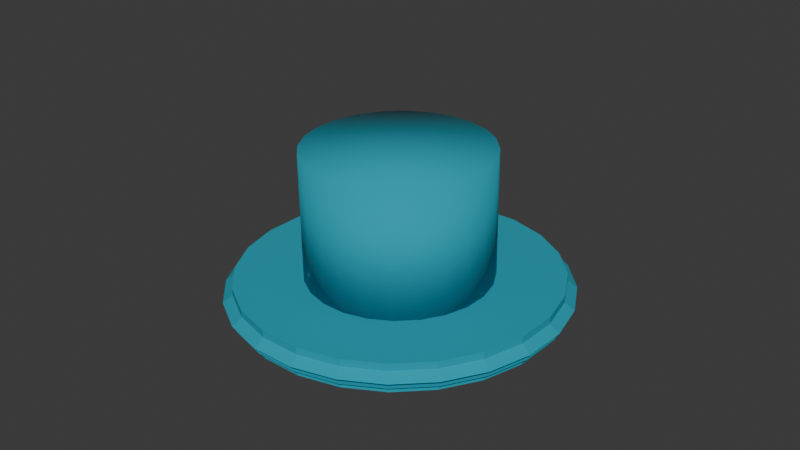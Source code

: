 # Source: itemhat.blend  (saved by Blender 4.1.24; exported with 4.5.12 LTS)
import bpy
from mathutils import Matrix  # noqa: F401  (used for matrix-valued properties, if any)

bpy.ops.wm.read_factory_settings(use_empty=True)
scene = bpy.context.scene
scene.name = 'Scene'

# ---- collections
col_tod = bpy.data.collections.new('Tod'); scene.collection.children.link(col_tod)
col_hat = bpy.data.collections.new('Hat'); col_tod.children.link(col_hat)

# ---- materials (node trees are filled in below, after node groups)
mat_material_013 = bpy.data.materials.new('Material.013')
mat_material_013.use_transparent_shadow = False

# ---- material node trees
mat_material_013.use_nodes = True; mat_material_013.node_tree.nodes.clear()
_N = mat_material_013.node_tree.nodes; _L = mat_material_013.node_tree.links
n0 = _N.new('ShaderNodeBsdfPrincipled'); n0.name = 'Principled BSDF'; n0.location = (10, 300)
n0.inputs[0].default_value = (0.0, 0.3473, 0.46, 1.0)
n0.inputs[2].default_value = 1.0
n1 = _N.new('ShaderNodeOutputMaterial'); n1.name = 'Material Output'; n1.location = (300, 300)
_L.new(n0.outputs[0], n1.inputs[0])
n1.is_active_output = True

# ---- world
world_world = bpy.data.worlds.new('World'); scene.world = world_world
world_world.use_nodes = True; world_world.node_tree.nodes.clear()
_N = world_world.node_tree.nodes; _L = world_world.node_tree.links
n0 = _N.new('ShaderNodeOutputWorld'); n0.name = 'World Output'; n0.location = (300, 300)
n1 = _N.new('ShaderNodeBackground'); n1.name = 'Background'; n1.location = (10, 300)
n1.inputs[0].default_value = (0.05088, 0.05088, 0.05088, 1.0)
_L.new(n1.outputs[0], n0.inputs[0])
n0.is_active_output = True
world_world.color = (0.05088, 0.05088, 0.05088)
world_world.use_sun_shadow = False
world_world.sun_shadow_jitter_overblur = 0.0

# ---- meshes
me_circle_004 = bpy.data.meshes.new('Circle.004')
me_circle_004.from_pydata([(-0.2009, 0.9786, 0.6142), (-0.5888, 0.9276, 0.6142), (-0.9503, 0.7778, 0.6142), (-1.261, 0.5397, 0.6142), (-1.499, 0.2293, 0.6142), (-1.649, -0.1322, 0.6142), (-1.7, -0.5201, 0.6142), (-1.649, -0.9079, 0.6142), (-1.499, -1.269, 0.6142), (-1.261, -1.58, 0.6142), (-0.9503, -1.818, 0.6142), (-0.5888, -1.968, 0.6142), (-0.2009, -2.019, 0.6142), (0.187, -1.968, 0.6142), (0.5484, -1.818, 0.6142), (0.8588, -1.58, 0.6142), (1.097, -1.269, 0.6142), (1.247, -0.9079, 0.6142), (1.298, -0.5201, 0.6142), (1.247, -0.1322, 0.6142), (1.097, 0.2293, 0.6142), (0.8588, 0.5397, 0.6142), (0.5484, 0.7778, 0.6142), (0.187, 0.9276, 0.6142), (-0.2009, 0.9786, 0.8826), (-0.5888, 0.9276, 0.8826), (-0.9503, 0.7778, 0.8826), (-1.261, 0.5397, 0.8826), (-1.499, 0.2293, 0.8826), (-1.649, -0.1322, 0.8826), (-1.7, -0.5201, 0.8826), (-1.649, -0.9079, 0.8826), (-1.499, -1.269, 0.8826), (-1.261, -1.58, 0.8826), (-0.9503, -1.818, 0.8826), (-0.5888, -1.968, 0.8826), (-0.2009, -2.019, 0.8826), (0.187, -1.968, 0.8826), (0.5484, -1.818, 0.8826), (0.8588, -1.58, 0.8826), (1.097, -1.269, 0.8826), (1.247, -0.9079, 0.8826), (1.298, -0.5201, 0.8826), (1.247, -0.1322, 0.8826), (1.097, 0.2293, 0.8826), (0.8588, 0.5397, 0.8826), (0.5484, 0.7778, 0.8826), (0.187, 0.9276, 0.8826), (-1.577, -1.315, 0.7484), (-1.736, -0.9313, 0.7484), (0.2104, 1.015, 0.7484), (0.5936, 0.8562, 0.7484), (-0.6122, 1.015, 0.7484), (-0.2009, 1.069, 0.7484), (1.175, -1.315, 0.7484), (0.9227, -1.644, 0.7484), (-1.325, -1.644, 0.7484), (-0.9955, 0.8562, 0.7484), (1.334, -0.9313, 0.7484), (-0.9955, -1.896, 0.7484), (-1.325, 0.6036, 0.7484), (1.388, -0.5201, 0.7484), (-0.6122, -2.055, 0.7484), (-1.577, 0.2745, 0.7484), (1.334, -0.1088, 0.7484), (-0.2009, -2.109, 0.7484), (-1.736, -0.1088, 0.7484), (1.175, 0.2745, 0.7484), (0.2104, -2.055, 0.7484), (-1.79, -0.5201, 0.7484), (0.9227, 0.6036, 0.7484), (0.5936, -1.896, 0.7484), (-1.649, -0.9079, 0.6813), (0.5484, 0.7778, 0.6813), (-0.2009, 0.9786, 0.6813), (0.8588, -1.58, 0.6813), (-1.499, -1.269, 0.6813), (0.187, 0.9276, 0.6813), (-0.5888, 0.9276, 0.6813), (1.097, -1.269, 0.6813), (-1.261, -1.58, 0.6813), (-0.9503, 0.7778, 0.6813), (1.247, -0.9079, 0.6813), (-0.9503, -1.818, 0.6813), (-1.261, 0.5397, 0.6813), (1.298, -0.5201, 0.6813), (-0.5888, -1.968, 0.6813), (-1.499, 0.2293, 0.6813), (1.247, -0.1322, 0.6813), (-0.2009, -2.019, 0.6813), (-1.649, -0.1322, 0.6813), (1.097, 0.2293, 0.6813), (0.187, -1.968, 0.6813), (-1.7, -0.5201, 0.6813), (0.8588, 0.5397, 0.6813), (0.5484, -1.818, 0.6813), (-1.499, -1.269, 0.8155), (0.187, 0.9276, 0.8155), (-0.5888, 0.9276, 0.8155), (1.097, -1.269, 0.8155), (-1.261, -1.58, 0.8155), (-0.9503, 0.7778, 0.8155), (1.247, -0.9079, 0.8155), (-0.9503, -1.818, 0.8155), (-1.261, 0.5397, 0.8155), (1.298, -0.5201, 0.8155), (-0.5888, -1.968, 0.8155), (-1.499, 0.2293, 0.8155), (1.247, -0.1322, 0.8155), (-0.2009, -2.019, 0.8155), (-1.649, -0.1322, 0.8155), (1.097, 0.2293, 0.8155), (0.187, -1.968, 0.8155), (-1.7, -0.5201, 0.8155), (0.8588, 0.5397, 0.8155), (0.5484, -1.818, 0.8155), (-1.649, -0.9079, 0.8155), (0.5484, 0.7778, 0.8155), (-0.2009, 0.9786, 0.8155), (0.8588, -1.58, 0.8155), (-1.698, -0.9212, 0.6813), (0.5741, 0.8223, 0.6813), (-0.2009, 1.03, 0.6813), (0.8951, -1.616, 0.6813), (-1.543, -1.295, 0.6813), (0.2002, 0.9772, 0.6813), (-0.6021, 0.9772, 0.6813), (1.141, -1.295, 0.6813), (-1.297, -1.616, 0.6813), (-0.976, 0.8223, 0.6813), (1.296, -0.9212, 0.6813), (-0.976, -1.862, 0.6813), (-1.297, 0.576, 0.6813), (1.349, -0.5201, 0.6813), (-0.6021, -2.017, 0.6813), (-1.543, 0.255, 0.6813), (1.296, -0.1189, 0.6813), (-0.2009, -2.07, 0.6813), (-1.698, -0.1189, 0.6813), (1.141, 0.255, 0.6813), (0.2002, -2.017, 0.6813), (-1.751, -0.5201, 0.6813), (0.8951, 0.576, 0.6813), (0.5741, -1.862, 0.6813)], [], [(1, 0, 23, 22, 21, 20, 19, 18, 17, 16, 15, 14, 13, 12, 11, 10, 9, 8, 7, 6, 5, 4, 3, 2), (25, 26, 27, 28, 29, 30, 31, 32, 33, 34, 35, 36, 37, 38, 39, 40, 41, 42, 43, 44, 45, 46, 47, 24), (116, 96, 32, 31), (117, 97, 47, 46), (118, 98, 25, 24), (119, 99, 40, 39), (96, 100, 33, 32), (97, 118, 24, 47), (98, 101, 26, 25), (99, 102, 41, 40), (100, 103, 34, 33), (101, 104, 27, 26), (102, 105, 42, 41), (103, 106, 35, 34), (104, 107, 28, 27), (105, 108, 43, 42), (106, 109, 36, 35), (107, 110, 29, 28), (108, 111, 44, 43), (109, 112, 37, 36), (110, 113, 30, 29), (111, 114, 45, 44), (112, 115, 38, 37), (113, 116, 31, 30), (114, 117, 46, 45), (115, 119, 39, 38), (95, 75, 55, 71), (94, 73, 51, 70), (93, 72, 49, 69), (92, 95, 71, 68), (91, 94, 70, 67), (90, 93, 69, 66), (89, 92, 68, 65), (88, 91, 67, 64), (87, 90, 66, 63), (86, 89, 65, 62), (85, 88, 64, 61), (84, 87, 63, 60), (83, 86, 62, 59), (82, 85, 61, 58), (81, 84, 60, 57), (80, 83, 59, 56), (79, 82, 58, 54), (78, 81, 57, 52), (77, 74, 53, 50), (76, 80, 56, 48), (75, 79, 54, 55), (74, 78, 52, 53), (73, 77, 50, 51), (72, 76, 48, 49), (7, 8, 76, 72), (22, 23, 77, 73), (0, 1, 78, 74), (15, 16, 79, 75), (8, 9, 80, 76), (23, 0, 74, 77), (1, 2, 81, 78), (16, 17, 82, 79), (9, 10, 83, 80), (2, 3, 84, 81), (17, 18, 85, 82), (10, 11, 86, 83), (3, 4, 87, 84), (18, 19, 88, 85), (11, 12, 89, 86), (4, 5, 90, 87), (19, 20, 91, 88), (12, 13, 92, 89), (5, 6, 93, 90), (20, 21, 94, 91), (13, 14, 95, 92), (6, 7, 72, 93), (21, 22, 73, 94), (14, 15, 75, 95), (71, 55, 119, 115), (70, 51, 117, 114), (69, 49, 116, 113), (68, 71, 115, 112), (67, 70, 114, 111), (66, 69, 113, 110), (65, 68, 112, 109), (64, 67, 111, 108), (63, 66, 110, 107), (62, 65, 109, 106), (61, 64, 108, 105), (60, 63, 107, 104), (59, 62, 106, 103), (58, 61, 105, 102), (57, 60, 104, 101), (56, 59, 103, 100), (54, 58, 102, 99), (52, 57, 101, 98), (50, 53, 118, 97), (48, 56, 100, 96), (55, 54, 99, 119), (53, 52, 98, 118), (51, 50, 97, 117), (49, 48, 96, 116), (83, 86, 134, 131), (76, 80, 128, 124), (91, 94, 142, 139), (84, 87, 135, 132), (77, 74, 122, 125), (92, 95, 143, 140), (85, 88, 136, 133), (78, 81, 129, 126), (93, 72, 120, 141), (86, 89, 137, 134), (79, 82, 130, 127), (94, 73, 121, 142), (72, 76, 124, 120), (87, 90, 138, 135), (80, 83, 131, 128), (95, 75, 123, 143), (73, 77, 125, 121), (88, 91, 139, 136), (81, 84, 132, 129), (74, 78, 126, 122), (89, 92, 140, 137), (82, 85, 133, 130), (75, 79, 127, 123), (90, 93, 141, 138)])
_uv = me_circle_004.uv_layers.new(name='UVMap')
_uv.uv.foreach_set('vector', [0.0, 0.0, 0.0, 0.0, 0.0, 0.0, 0.0, 0.0, 0.0, 0.0, 0.0, 0.0, 0.0, 0.0, 0.0, 0.0, 0.0, 0.0, 0.0, 0.0, 0.0, 0.0, 0.0, 0.0, 0.0, 0.0, 0.0, 0.0, 0.0, 0.0, 0.0, 0.0, 0.0, 0.0, 0.0, 0.0, 0.0, 0.0, 0.0, 0.0, 0.0, 0.0, 0.0, 0.0, 0.0, 0.0, 0.0, 0.0, 0.0, 0.0, 0.0, 0.0, 0.0, 0.0, 0.0, 0.0, 0.0, 0.0, 0.0, 0.0, 0.0, 0.0, 0.0, 0.0, 0.0, 0.0, 0.0, 0.0, 0.0, 0.0, 0.0, 0.0, 0.0, 0.0, 0.0, 0.0, 0.0, 0.0, 0.0, 0.0, 0.0, 0.0, 0.0, 0.0, 0.0, 0.0, 0.0, 0.0, 0.0, 0.0, 0.0, 0.0, 0.0, 0.0, 0.0, 0.0, 0.0, 0.0, 0.0, 0.0, 0.0, 0.0, 0.0, 0.0, 0.0, 0.0, 0.0, 0.0, 0.0, 0.0, 0.0, 0.0, 0.0, 0.0, 0.0, 0.0, 0.0, 0.0, 0.0, 0.0, 0.0, 0.0, 0.0, 0.0, 0.0, 0.0, 0.0, 0.0, 0.0, 0.0, 0.0, 0.0, 0.0, 0.0, 0.0, 0.0, 0.0, 0.0, 0.0, 0.0, 0.0, 0.0, 0.0, 0.0, 0.0, 0.0, 0.0, 0.0, 0.0, 0.0, 0.0, 0.0, 0.0, 0.0, 0.0, 0.0, 0.0, 0.0, 0.0, 0.0, 0.0, 0.0, 0.0, 0.0, 0.0, 0.0, 0.0, 0.0, 0.0, 0.0, 0.0, 0.0, 0.0, 0.0, 0.0, 0.0, 0.0, 0.0, 0.0, 0.0, 0.0, 0.0, 0.0, 0.0, 0.0, 0.0, 0.0, 0.0, 0.0, 0.0, 0.0, 0.0, 0.0, 0.0, 0.0, 0.0, 0.0, 0.0, 0.0, 0.0, 0.0, 0.0, 0.0, 0.0, 0.0, 0.0, 0.0, 0.0, 0.0, 0.0, 0.0, 0.0, 0.0, 0.0, 0.0, 0.0, 0.0, 0.0, 0.0, 0.0, 0.0, 0.0, 0.0, 0.0, 0.0, 0.0, 0.0, 0.0, 0.0, 0.0, 0.0, 0.0, 0.0, 0.0, 0.0, 0.0, 0.0, 0.0, 0.0, 0.0, 0.0, 0.0, 0.0, 0.0, 0.0, 0.0, 0.0, 0.0, 0.0, 0.0, 0.0, 0.0, 0.0, 0.0, 0.0, 0.0, 0.0, 0.0, 0.0, 0.0, 0.0, 0.0, 0.0, 0.0, 0.0, 0.0, 0.0, 0.0, 0.0, 0.0, 0.0, 0.0, 0.0, 0.0, 0.0, 0.0, 0.0, 0.0, 0.0, 0.0, 0.0, 0.0, 0.0, 0.0, 0.0, 0.0, 0.0, 0.0, 0.0, 0.0, 0.0, 0.0, 0.0, 0.0, 0.0, 0.0, 0.0, 0.0, 0.0, 0.0, 0.0, 0.0, 0.0, 0.0, 0.0, 0.0, 0.0, 0.0, 0.0, 0.0, 0.0, 0.0, 0.0, 0.0, 0.0, 0.0, 0.0, 0.0, 0.0, 0.0, 0.0, 0.0, 0.0, 0.0, 0.0, 0.0, 0.0, 0.0, 0.0, 0.0, 0.0, 0.0, 0.0, 0.0, 0.0, 0.0, 0.0, 0.0, 0.0, 0.0, 0.0, 0.0, 0.0, 0.0, 0.0, 0.0, 0.0, 0.0, 0.0, 0.0, 0.0, 0.0, 0.0, 0.0, 0.0, 0.0, 0.0, 0.0, 0.0, 0.0, 0.0, 0.0, 0.0, 0.0, 0.0, 0.0, 0.0, 0.0, 0.0, 0.0, 0.0, 0.0, 0.0, 0.0, 0.0, 0.0, 0.0, 0.0, 0.0, 0.0, 0.0, 0.0, 0.0, 0.0, 0.0, 0.0, 0.0, 0.0, 0.0, 0.0, 0.0, 0.0, 0.0, 0.0, 0.0, 0.0, 0.0, 0.0, 0.0, 0.0, 0.0, 0.0, 0.0, 0.0, 0.0, 0.0, 0.0, 0.0, 0.0, 0.0, 0.0, 0.0, 0.0, 0.0, 0.0, 0.0, 0.0, 0.0, 0.0, 0.0, 0.0, 0.0, 0.0, 0.0, 0.0, 0.0, 0.0, 0.0, 0.0, 0.0, 0.0, 0.0, 0.0, 0.0, 0.0, 0.0, 0.0, 0.0, 0.0, 0.0, 0.0, 0.0, 0.0, 0.0, 0.0, 0.0, 0.0, 0.0, 0.0, 0.0, 0.0, 0.0, 0.0, 0.0, 0.0, 0.0, 0.0, 0.0, 0.0, 0.0, 0.0, 0.0, 0.0, 0.0, 0.0, 0.0, 0.0, 0.0, 0.0, 0.0, 0.0, 0.0, 0.0, 0.0, 0.0, 0.0, 0.0, 0.0, 0.0, 0.0, 0.0, 0.0, 0.0, 0.0, 0.0, 0.0, 0.0, 0.0, 0.0, 0.0, 0.0, 0.0, 0.0, 0.0, 0.0, 0.0, 0.0, 0.0, 0.0, 0.0, 0.0, 0.0, 0.0, 0.0, 0.0, 0.0, 0.0, 0.0, 0.0, 0.0, 0.0, 0.0, 0.0, 0.0, 0.0, 0.0, 0.0, 0.0, 0.0, 0.0, 0.0, 0.0, 0.0, 0.0, 0.0, 0.0, 0.0, 0.0, 0.0, 0.0, 0.0, 0.0, 0.0, 0.0, 0.0, 0.0, 0.0, 0.0, 0.0, 0.0, 0.0, 0.0, 0.0, 0.0, 0.0, 0.0, 0.0, 0.0, 0.0, 0.0, 0.0, 0.0, 0.0, 0.0, 0.0, 0.0, 0.0, 0.0, 0.0, 0.0, 0.0, 0.0, 0.0, 0.0, 0.0, 0.0, 0.0, 0.0, 0.0, 0.0, 0.0, 0.0, 0.0, 0.0, 0.0, 0.0, 0.0, 0.0, 0.0, 0.0, 0.0, 0.0, 0.0, 0.0, 0.0, 0.0, 0.0, 0.0, 0.0, 0.0, 0.0, 0.0, 0.0, 0.0, 0.0, 0.0, 0.0, 0.0, 0.0, 0.0, 0.0, 0.0, 0.0, 0.0, 0.0, 0.0, 0.0, 0.0, 0.0, 0.0, 0.0, 0.0, 0.0, 0.0, 0.0, 0.0, 0.0, 0.0, 0.0, 0.0, 0.0, 0.0, 0.0, 0.0, 0.0, 0.0, 0.0, 0.0, 0.0, 0.0, 0.0, 0.0, 0.0, 0.0, 0.0, 0.0, 0.0, 0.0, 0.0, 0.0, 0.0, 0.0, 0.0, 0.0, 0.0, 0.0, 0.0, 0.0, 0.0, 0.0, 0.0, 0.0, 0.0, 0.0, 0.0, 0.0, 0.0, 0.0, 0.0, 0.0, 0.0, 0.0, 0.0, 0.0, 0.0, 0.0, 0.0, 0.0, 0.0, 0.0, 0.0, 0.0, 0.0, 0.0, 0.0, 0.0, 0.0, 0.0, 0.0, 0.0, 0.0, 0.0, 0.0, 0.0, 0.0, 0.0, 0.0, 0.0, 0.0, 0.0, 0.0, 0.0, 0.0, 0.0, 0.0, 0.0, 0.0, 0.0, 0.0, 0.0, 0.0, 0.0, 0.0, 0.0, 0.0, 0.0, 0.0, 0.0, 0.0, 0.0, 0.0, 0.0, 0.0, 0.0, 0.0, 0.0, 0.0, 0.0, 0.0, 0.0, 0.0, 0.0, 0.0, 0.0, 0.0, 0.0, 0.0, 0.0, 0.0, 0.0, 0.0, 0.0, 0.0, 0.0, 0.0, 0.0, 0.0, 0.0, 0.0, 0.0, 0.0, 0.0, 0.0, 0.0, 0.0, 0.0, 0.0, 0.0, 0.0, 0.0, 0.0, 0.0, 0.0, 0.0, 0.0, 0.0, 0.0, 0.0, 0.0, 0.0, 0.0, 0.0, 0.0, 0.0, 0.0, 0.0, 0.0, 0.0, 0.0, 0.0, 0.0, 0.0, 0.0, 0.0, 0.0, 0.0, 0.0, 0.0, 0.0, 0.0, 0.0, 0.0, 0.0, 0.0, 0.0, 0.0, 0.0, 0.0, 0.0, 0.0, 0.0, 0.0, 0.0, 0.0, 0.0, 0.0, 0.0, 0.0, 0.0, 0.0, 0.0, 0.0, 0.0, 0.0, 0.0, 0.0, 0.0, 0.0, 0.0, 0.0, 0.0, 0.0, 0.0, 0.0, 0.0, 0.0, 0.0, 0.0, 0.0, 0.0, 0.0, 0.0, 0.0, 0.0, 0.0, 0.0, 0.0, 0.0, 0.0, 0.0, 0.0, 0.0, 0.0, 0.0, 0.0, 0.0, 0.0, 0.0, 0.0, 0.0, 0.0, 0.0, 0.0, 0.0, 0.0, 0.0, 0.0, 0.0, 0.0, 0.0, 0.0, 0.0, 0.0, 0.0, 0.0, 0.0, 0.0, 0.0, 0.0, 0.0, 0.0, 0.0, 0.0, 0.0, 0.0, 0.0, 0.0, 0.0, 0.0, 0.0, 0.0, 0.0, 0.0, 0.0, 0.0, 0.0, 0.0, 0.0, 0.0, 0.0, 0.0, 0.0, 0.0, 0.0, 0.0, 0.0, 0.0, 0.0, 0.0, 0.0, 0.0, 0.0, 0.0, 0.0, 0.0, 0.0, 0.0, 0.0, 0.0, 0.0, 0.0, 0.0, 0.0, 0.0, 0.0, 0.0, 0.0, 0.0, 0.0, 0.0, 0.0, 0.0, 0.0, 0.0, 0.0, 0.0, 0.0, 0.0, 0.0, 0.0, 0.0, 0.0, 0.0, 0.0, 0.0, 0.0, 0.0, 0.0, 0.0, 0.0, 0.0, 0.0, 0.0, 0.0, 0.0, 0.0, 0.0, 0.0, 0.0, 0.0, 0.0, 0.0, 0.0, 0.0, 0.0, 0.0, 0.0, 0.0, 0.0, 0.0, 0.0, 0.0, 0.0, 0.0, 0.0, 0.0, 0.0, 0.0, 0.0, 0.0, 0.0, 0.0, 0.0, 0.0, 0.0, 0.0, 0.0, 0.0, 0.0, 0.0, 0.0, 0.0, 0.0, 0.0, 0.0, 0.0, 0.0, 0.0, 0.0, 0.0, 0.0, 0.0, 0.0, 0.0, 0.0, 0.0, 0.0, 0.0, 0.0, 0.0, 0.0, 0.0, 0.0, 0.0, 0.0, 0.0, 0.0, 0.0, 0.0, 0.0, 0.0, 0.0, 0.0, 0.0, 0.0, 0.0, 0.0, 0.0, 0.0, 0.0, 0.0, 0.0, 0.0, 0.0, 0.0, 0.0, 0.0, 0.0, 0.0, 0.0, 0.0, 0.0, 0.0, 0.0, 0.0, 0.0, 0.0, 0.0, 0.0, 0.0, 0.0, 0.0, 0.0, 0.0, 0.0, 0.0, 0.0, 0.0, 0.0, 0.0, 0.0, 0.0, 0.0, 0.0, 0.0, 0.0, 0.0, 0.0, 0.0, 0.0, 0.0, 0.0, 0.0, 0.0, 0.0, 0.0])
me_circle_004.materials.append(mat_material_013)
me_circle_004.update()
me_cylinder_007 = bpy.data.meshes.new('Cylinder.007')
me_cylinder_007.from_pydata([(-0.2325, 0.3983, -0.04201), (-0.2325, 0.3983, 1.958), (0.02633, 0.3642, -0.04201), (0.02633, 0.3642, 1.958), (0.2675, 0.2643, -0.04201), (0.2675, 0.2643, 1.958), (0.4746, 0.1054, -0.04201), (0.4746, 0.1054, 1.958), (0.6335, -0.1017, -0.04201), (0.6335, -0.1017, 1.958), (0.7334, -0.3429, -0.04201), (0.7334, -0.3429, 1.958), (0.7675, -0.6017, -0.04201), (0.7675, -0.6017, 1.958), (0.7334, -0.8605, -0.04201), (0.7334, -0.8605, 1.958), (0.6335, -1.102, -0.04201), (0.6335, -1.102, 1.958), (0.4746, -1.309, -0.04201), (0.4746, -1.309, 1.958), (0.2675, -1.468, -0.04201), (0.2675, -1.468, 1.958), (0.02633, -1.568, -0.04201), (0.02633, -1.568, 1.958), (-0.2325, -1.602, -0.04201), (-0.2325, -1.602, 1.958), (-0.4913, -1.568, -0.04201), (-0.4913, -1.568, 1.958), (-0.7325, -1.468, -0.04201), (-0.7325, -1.468, 1.958), (-0.9396, -1.309, -0.04201), (-0.9396, -1.309, 1.958), (-1.099, -1.102, -0.04201), (-1.099, -1.102, 1.958), (-1.198, -0.8605, -0.04201), (-1.198, -0.8605, 1.958), (-1.232, -0.6017, -0.04201), (-1.232, -0.6017, 1.958), (-1.198, -0.3429, -0.04201), (-1.198, -0.3429, 1.958), (-1.099, -0.1017, -0.04201), (-1.099, -0.1017, 1.958), (-0.9396, 0.1054, -0.04201), (-0.9396, 0.1054, 1.958), (-0.7325, 0.2643, -0.04201), (-0.7325, 0.2643, 1.958), (-0.4913, 0.3642, -0.04201), (-0.4913, 0.3642, 1.958)], [], [(0, 1, 3, 2), (2, 3, 5, 4), (4, 5, 7, 6), (6, 7, 9, 8), (8, 9, 11, 10), (10, 11, 13, 12), (12, 13, 15, 14), (14, 15, 17, 16), (16, 17, 19, 18), (18, 19, 21, 20), (20, 21, 23, 22), (22, 23, 25, 24), (24, 25, 27, 26), (26, 27, 29, 28), (28, 29, 31, 30), (30, 31, 33, 32), (32, 33, 35, 34), (34, 35, 37, 36), (36, 37, 39, 38), (38, 39, 41, 40), (40, 41, 43, 42), (42, 43, 45, 44), (3, 1, 47, 45, 43, 41, 39, 37, 35, 33, 31, 29, 27, 25, 23, 21, 19, 17, 15, 13, 11, 9, 7, 5), (44, 45, 47, 46), (46, 47, 1, 0), (0, 2, 4, 6, 8, 10, 12, 14, 16, 18, 20, 22, 24, 26, 28, 30, 32, 34, 36, 38, 40, 42, 44, 46)])
me_cylinder_007.polygons.foreach_set('use_smooth', [True] * 26)
_uv = me_cylinder_007.uv_layers.new(name='UVMap')
_uv.uv.foreach_set('vector', [1.0, 0.5, 1.0, 1.0, 0.9583, 1.0, 0.9583, 0.5, 0.9583, 0.5, 0.9583, 1.0, 0.9167, 1.0, 0.9167, 0.5, 0.9167, 0.5, 0.9167, 1.0, 0.875, 1.0, 0.875, 0.5, 0.875, 0.5, 0.875, 1.0, 0.8333, 1.0, 0.8333, 0.5, 0.8333, 0.5, 0.8333, 1.0, 0.7917, 1.0, 0.7917, 0.5, 0.7917, 0.5, 0.7917, 1.0, 0.75, 1.0, 0.75, 0.5, 0.75, 0.5, 0.75, 1.0, 0.7083, 1.0, 0.7083, 0.5, 0.7083, 0.5, 0.7083, 1.0, 0.6667, 1.0, 0.6667, 0.5, 0.6667, 0.5, 0.6667, 1.0, 0.625, 1.0, 0.625, 0.5, 0.625, 0.5, 0.625, 1.0, 0.5833, 1.0, 0.5833, 0.5, 0.5833, 0.5, 0.5833, 1.0, 0.5417, 1.0, 0.5417, 0.5, 0.5417, 0.5, 0.5417, 1.0, 0.5, 1.0, 0.5, 0.5, 0.5, 0.5, 0.5, 1.0, 0.4583, 1.0, 0.4583, 0.5, 0.4583, 0.5, 0.4583, 1.0, 0.4167, 1.0, 0.4167, 0.5, 0.4167, 0.5, 0.4167, 1.0, 0.375, 1.0, 0.375, 0.5, 0.375, 0.5, 0.375, 1.0, 0.3333, 1.0, 0.3333, 0.5, 0.3333, 0.5, 0.3333, 1.0, 0.2917, 1.0, 0.2917, 0.5, 0.2917, 0.5, 0.2917, 1.0, 0.25, 1.0, 0.25, 0.5, 0.25, 0.5, 0.25, 1.0, 0.2083, 1.0, 0.2083, 0.5, 0.2083, 0.5, 0.2083, 1.0, 0.1667, 1.0, 0.1667, 0.5, 0.1667, 0.5, 0.1667, 1.0, 0.125, 1.0, 0.125, 0.5, 0.125, 0.5, 0.125, 1.0, 0.08333, 1.0, 0.08333, 0.5, 0.3121, 0.4818, 0.25, 0.49, 0.1879, 0.4818, 0.13, 0.4578, 0.08029, 0.4197, 0.04215, 0.37, 0.01818, 0.3121, 0.01, 0.25, 0.01818, 0.1879, 0.04215, 0.13, 0.08029, 0.08029, 0.13, 0.04215, 0.1879, 0.01818, 0.25, 0.01, 0.3121, 0.01818, 0.37, 0.04215, 0.4197, 0.08029, 0.4578, 0.13, 0.4818, 0.1879, 0.49, 0.25, 0.4818, 0.3121, 0.4578, 0.37, 0.4197, 0.4197, 0.37, 0.4578, 0.08333, 0.5, 0.08333, 1.0, 0.04167, 1.0, 0.04167, 0.5, 0.04167, 0.5, 0.04167, 1.0, -1.863e-07, 1.0, -1.863e-07, 0.5, 0.75, 0.49, 0.8121, 0.4818, 0.87, 0.4578, 0.9197, 0.4197, 0.9578, 0.37, 0.9818, 0.3121, 0.99, 0.25, 0.9818, 0.1879, 0.9578, 0.13, 0.9197, 0.08029, 0.87, 0.04215, 0.8121, 0.01818, 0.75, 0.01, 0.6879, 0.01818, 0.63, 0.04215, 0.5803, 0.08029, 0.5422, 0.13, 0.5182, 0.1879, 0.51, 0.25, 0.5182, 0.3121, 0.5422, 0.37, 0.5803, 0.4197, 0.63, 0.4578, 0.6879, 0.4818])
me_cylinder_007.materials.append(mat_material_013)
me_cylinder_007.update()

# ---- objects
ob_circle_002 = bpy.data.objects.new('Circle.002', me_circle_004)
ob_cylinder_002 = bpy.data.objects.new('Cylinder.002', me_cylinder_007)

# ---- transforms, parenting, visibility, modifiers, constraints
ob_circle_002.location = (0.01682, 0.1932, -0.2826)
ob_circle_002.rotation_euler = (-0.004306, -0.0134, 0.3716)
ob_circle_002.scale = (0.3565, 0.3565, 0.3565)
ob_cylinder_002.location = (0.01268, 0.1929, 0.01188)
ob_cylinder_002.rotation_euler = (-0.004306, -0.0134, 0.3716)
ob_cylinder_002.scale = (0.3082, 0.3082, 0.2286)

# ---- collection membership
col_hat.objects.link(ob_circle_002)
col_hat.objects.link(ob_cylinder_002)

# ---- scene / render settings (as saved in the file)
scene.frame_start = 1; scene.frame_end = 250; scene.frame_set(1)
scene.render.engine = 'BLENDER_EEVEE_NEXT'
scene.cycles.sampling_pattern = 'TABULATED_SOBOL'
scene.eevee.ray_tracing_options.trace_max_roughness = 0.0
bpy.context.view_layer.update()

# ---- added for rendering (the .blend has no active camera and no usable light): camera, sun
cam_auto = bpy.data.cameras.new('AutoCamera')
cam_auto.lens = 50.0
cam_auto.sensor_width = 36.0
cam_auto.clip_end = 1000.0
ob_auto_camera = bpy.data.objects.new('AutoCamera', cam_auto)
scene.collection.objects.link(ob_auto_camera)
ob_auto_camera.location = (1.99793, -2.38697, 1.7829)
ob_auto_camera.rotation_euler = (1.09748, -7.21219e-08, 0.694738)
scene.camera = ob_auto_camera
light_auto_sun = bpy.data.lights.new('AutoSun', 'SUN')
light_auto_sun.energy = 3.0
light_auto_sun.angle = 0.0523599
ob_auto_sun = bpy.data.objects.new('AutoSun', light_auto_sun)
scene.collection.objects.link(ob_auto_sun)
ob_auto_sun.rotation_euler = (0.872665, 0.174533, 0.523599)
bpy.context.view_layer.update()
